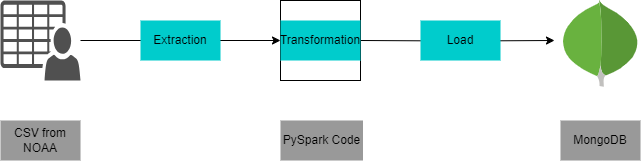

The diagram above was exported from draw.io. Its source (the exported page's mxGraphModel, read from the mxfile embedded in the PNG):
<mxGraphModel dx="864" dy="516" grid="1" gridSize="10" guides="1" tooltips="1" connect="1" arrows="1" fold="1" page="1" pageScale="1" pageWidth="850" pageHeight="1100" math="0" shadow="0">
  <root>
    <mxCell id="0" />
    <mxCell id="1" parent="0" />
    <mxCell id="Is4ipxMcr8fPbiUJYaLg-8" style="edgeStyle=orthogonalEdgeStyle;rounded=0;orthogonalLoop=1;jettySize=auto;html=1;entryX=-0.075;entryY=0.464;entryDx=0;entryDy=0;entryPerimeter=0;" parent="1" target="Is4ipxMcr8fPbiUJYaLg-6" edge="1">
      <mxGeometry relative="1" as="geometry">
        <mxPoint x="440" y="239.9968" as="sourcePoint" />
      </mxGeometry>
    </mxCell>
    <object label="" id="Is4ipxMcr8fPbiUJYaLg-7">
      <mxCell style="edgeStyle=orthogonalEdgeStyle;rounded=0;orthogonalLoop=1;jettySize=auto;html=1;entryX=0;entryY=0.5;entryDx=0;entryDy=0;" parent="1" source="Is4ipxMcr8fPbiUJYaLg-1" edge="1">
        <mxGeometry relative="1" as="geometry">
          <mxPoint x="360" y="240" as="targetPoint" />
        </mxGeometry>
      </mxCell>
    </object>
    <mxCell id="Is4ipxMcr8fPbiUJYaLg-9" value="Extraction" style="text;html=1;align=center;verticalAlign=middle;whiteSpace=wrap;rounded=0;fillColor=#00CCCC;" parent="1" vertex="1">
      <mxGeometry x="220" y="220" width="80" height="40" as="geometry" />
    </mxCell>
    <mxCell id="Is4ipxMcr8fPbiUJYaLg-1" value="" style="sketch=0;pointerEvents=1;shadow=0;dashed=0;html=1;strokeColor=none;fillColor=#505050;labelPosition=center;verticalLabelPosition=bottom;verticalAlign=top;outlineConnect=0;align=center;shape=mxgraph.office.users.csv_file;" parent="1" vertex="1">
      <mxGeometry x="80" y="200" width="80" height="80" as="geometry" />
    </mxCell>
    <mxCell id="Is4ipxMcr8fPbiUJYaLg-2" value="CSV from NOAA" style="text;html=1;align=center;verticalAlign=middle;whiteSpace=wrap;rounded=0;fillColor=#999999;" parent="1" vertex="1">
      <mxGeometry x="80" y="320" width="80" height="40" as="geometry" />
    </mxCell>
    <mxCell id="Is4ipxMcr8fPbiUJYaLg-3" value="" style="whiteSpace=wrap;html=1;aspect=fixed;" parent="1" vertex="1">
      <mxGeometry x="360" y="200" width="80" height="80" as="geometry" />
    </mxCell>
    <mxCell id="Is4ipxMcr8fPbiUJYaLg-5" value="Transformation" style="text;html=1;align=center;verticalAlign=middle;whiteSpace=wrap;rounded=0;fillColor=#00CCCC;" parent="1" vertex="1">
      <mxGeometry x="360" y="220" width="80" height="40" as="geometry" />
    </mxCell>
    <mxCell id="Is4ipxMcr8fPbiUJYaLg-6" value="" style="dashed=0;outlineConnect=0;html=1;align=center;labelPosition=center;verticalLabelPosition=bottom;verticalAlign=top;shape=mxgraph.weblogos.mongodb" parent="1" vertex="1">
      <mxGeometry x="640" y="200" width="80" height="86.2" as="geometry" />
    </mxCell>
    <mxCell id="Is4ipxMcr8fPbiUJYaLg-10" value="Load" style="text;html=1;align=center;verticalAlign=middle;whiteSpace=wrap;rounded=0;fillColor=#00CCCC;" parent="1" vertex="1">
      <mxGeometry x="500" y="220" width="80" height="40" as="geometry" />
    </mxCell>
    <mxCell id="Is4ipxMcr8fPbiUJYaLg-11" value="MongoDB" style="text;html=1;align=center;verticalAlign=middle;whiteSpace=wrap;rounded=0;fillColor=#999999;" parent="1" vertex="1">
      <mxGeometry x="640" y="320" width="80" height="40" as="geometry" />
    </mxCell>
    <mxCell id="5pDxuQvv2GGQSu_dXY0x-2" value="PySpark Code" style="text;html=1;align=center;verticalAlign=middle;whiteSpace=wrap;rounded=0;fillColor=#999999;" vertex="1" parent="1">
      <mxGeometry x="360" y="320" width="82.5" height="40" as="geometry" />
    </mxCell>
  </root>
</mxGraphModel>